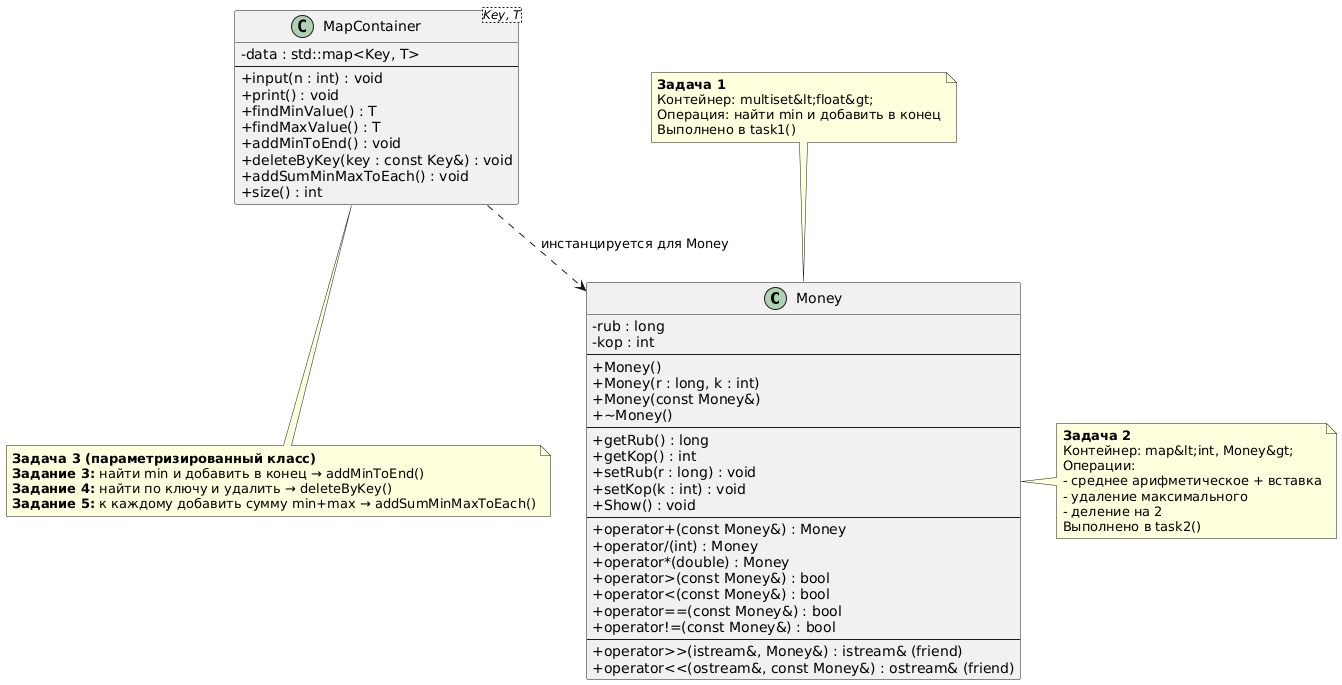

The diagram above was rendered by PlantUML. Its source (embedded in the PNG):
@startuml
skinparam classAttributeIconSize 0
skinparam backgroundColor #FFFFFF

' ========== КЛАСС MONEY ==========
class Money {
    - rub : long
    - kop : int
    --
    + Money()
    + Money(r : long, k : int)
    + Money(const Money&)
    + ~Money()
    --
    + getRub() : long
    + getKop() : int
    + setRub(r : long) : void
    + setKop(k : int) : void
    + Show() : void
    --
    + operator+(const Money&) : Money
    + operator/(int) : Money
    + operator*(double) : Money
    + operator>(const Money&) : bool
    + operator<(const Money&) : bool
    + operator==(const Money&) : bool
    + operator!=(const Money&) : bool
    --
    + operator>>(istream&, Money&) : istream& (friend)
    + operator<<(ostream&, const Money&) : ostream& (friend)
}

' ========== ПАРАМЕТРИЗИРОВАННЫЙ КЛАСС ==========
class MapContainer<Key, T> {
    - data : std::map<Key, T>
    --
    + input(n : int) : void
    + print() : void
    + findMinValue() : T
    + findMaxValue() : T
    + addMinToEnd() : void
    + deleteByKey(key : const Key&) : void
    + addSumMinMaxToEach() : void
    + size() : int
}

' ========== ЗАВИСИМОСТИ ==========
MapContainer ..> Money : инстанцируется для Money

' ========== ПРИМЕЧАНИЯ ДЛЯ ЗАДАЧ 1 И 2 ==========
note top of Money
    <b>Задача 1</b>
    Контейнер: multiset&lt;float&gt;
    Операция: найти min и добавить в конец
    Выполнено в task1()
end note

note right of Money
    <b>Задача 2</b>
    Контейнер: map&lt;int, Money&gt;
    Операции:
    - среднее арифметическое + вставка
    - удаление максимального
    - деление на 2
    Выполнено в task2()
end note

note bottom of MapContainer
    <b>Задача 3 (параметризированный класс)</b>
    <b>Задание 3:</b> найти min и добавить в конец → addMinToEnd()
    <b>Задание 4:</b> найти по ключу и удалить → deleteByKey()
    <b>Задание 5:</b> к каждому добавить сумму min+max → addSumMinMaxToEach()
end note
@enduml